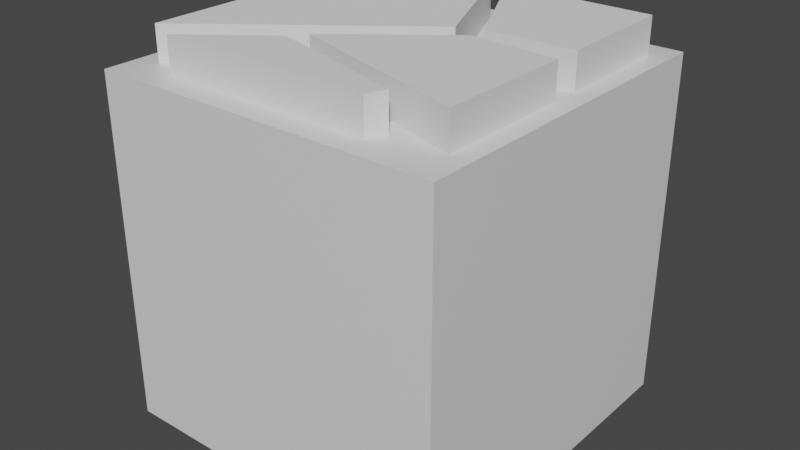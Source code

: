 # Source: farmlands1.blend  (saved by Blender 2.82.7; exported with 4.5.12 LTS)
import bpy
from mathutils import Matrix  # noqa: F401  (used for matrix-valued properties, if any)

bpy.ops.wm.read_factory_settings(use_empty=True)
scene = bpy.context.scene
scene.name = 'Scene'

# ---- collections
col_collection = bpy.data.collections.new('Collection'); scene.collection.children.link(col_collection)

# ---- materials (node trees are filled in below, after node groups)
mat_material = bpy.data.materials.new('Material')
mat_material.alpha_threshold = 0.0
mat_material.use_transparent_shadow = False
mat_material.line_color = (0.0, 0.0, 0.0, 1.0)

# ---- material node trees
mat_material.use_nodes = True; mat_material.node_tree.nodes.clear()
_N = mat_material.node_tree.nodes; _L = mat_material.node_tree.links
n0 = _N.new('ShaderNodeOutputMaterial'); n0.name = 'Material Output'; n0.location = (300, 300)
n1 = _N.new('ShaderNodeBsdfPrincipled'); n1.name = 'Principled BSDF'; n1.location = (10, 300)
n1.distribution = 'GGX'
n1.subsurface_method = 'BURLEY'
n1.inputs[2].default_value = 0.4
n1.inputs[3].default_value = 1.45
n1.inputs[27].default_value = (0.0, 0.0, 0.0, 1.0)
n1.inputs[28].default_value = 1.0
_L.new(n1.outputs[0], n0.inputs[0])
n0.is_active_output = True

# ---- world
world_world = bpy.data.worlds.new('World'); scene.world = world_world
world_world.use_nodes = True; world_world.node_tree.nodes.clear()
_N = world_world.node_tree.nodes; _L = world_world.node_tree.links
n0 = _N.new('ShaderNodeOutputWorld'); n0.name = 'World Output'; n0.location = (300, 300)
n1 = _N.new('ShaderNodeBackground'); n1.name = 'Background'; n1.location = (10, 300)
n1.inputs[0].default_value = (0.05088, 0.05088, 0.05088, 1.0)
_L.new(n1.outputs[0], n0.inputs[0])
n0.is_active_output = True
world_world.color = (0.05088, 0.05088, 0.05088)
world_world.use_sun_shadow = False
world_world.sun_shadow_jitter_overblur = 0.0

# ---- meshes
me_cube = bpy.data.meshes.new('Cube')
me_cube.from_pydata([(1.0, 1.0, 1.0), (1.0, 1.0, -1.0), (1.0, -1.0, 1.0), (1.0, -1.0, -1.0), (-1.0, 1.0, 1.0), (-1.0, 1.0, -1.0), (-1.0, -1.0, 1.0), (-1.0, -1.0, -1.0)], [], [(0, 4, 6, 2), (3, 2, 6, 7), (7, 6, 4, 5), (5, 1, 3, 7), (1, 0, 2, 3), (5, 4, 0, 1)])
_uv = me_cube.uv_layers.new(name='UVMap')
_uv.uv.foreach_set('vector', [0.625, 0.5, 0.875, 0.5, 0.875, 0.75, 0.625, 0.75, 0.375, 0.75, 0.625, 0.75, 0.625, 1.0, 0.375, 1.0, 0.375, 0.0, 0.625, 0.0, 0.625, 0.25, 0.375, 0.25, 0.125, 0.5, 0.375, 0.5, 0.375, 0.75, 0.125, 0.75, 0.375, 0.5, 0.625, 0.5, 0.625, 0.75, 0.375, 0.75, 0.375, 0.25, 0.625, 0.25, 0.625, 0.5, 0.375, 0.5])
me_cube.materials.append(mat_material)
me_cube.use_remesh_preserve_volume = False
me_cube.use_remesh_preserve_attributes = False
me_cube.use_mirror_vertex_groups = False
me_cube.update()
me_cube_001 = bpy.data.meshes.new('Cube.001')
me_cube_001.from_pydata([(-0.4611, 1.156, 0.3986), (-0.4611, 1.156, 0.6043), (-0.8328, 1.873, 0.3986), (-0.8328, 1.873, 0.6043), (0.03648, 1.172, 0.3986), (0.03648, 1.172, 0.6043), (0.02697, 1.87, 0.3986), (0.02697, 1.87, 0.6043), (-1.723, 0.2347, 0.3986), (-1.723, 0.2347, 0.6043), (-1.706, 1.866, 0.3986), (-1.706, 1.866, 0.6043), (-0.5912, 1.104, 0.3986), (-0.5912, 1.104, 0.6043), (-0.9281, 1.863, 0.3986), (-0.9281, 1.863, 0.6043), (-1.041, 0.5826, 0.3986), (-1.041, 0.5826, 0.6043), (-0.4644, 1.04, 0.3986), (-0.4644, 1.04, 0.6043), (0.02966, 0.251, 0.3986), (0.02966, 0.251, 0.6043), (0.0338, 1.017, 0.3986), (0.0338, 1.017, 0.6043), (-1.546, 0.1596, 0.3986), (-1.546, 0.1596, 0.6043), (-1.106, 0.4945, 0.3986), (-1.106, 0.4945, 0.6043), (-0.3319, 0.1555, 0.3986), (-0.3319, 0.1555, 0.6043), (-0.2869, 0.2596, 0.3986), (-0.2869, 0.2596, 0.6043)], [], [(0, 1, 3, 2), (2, 3, 7, 6), (6, 7, 5, 4), (4, 5, 1, 0), (2, 6, 4, 0), (7, 3, 1, 5), (8, 9, 11, 10), (10, 11, 15, 14), (14, 15, 13, 12), (12, 13, 9, 8), (10, 14, 12, 8), (15, 11, 9, 13), (16, 17, 19, 18), (18, 19, 23, 22), (22, 23, 21, 20), (20, 21, 17, 16), (18, 22, 20, 16), (23, 19, 17, 21), (24, 25, 27, 26), (26, 27, 31, 30), (30, 31, 29, 28), (28, 29, 25, 24), (26, 30, 28, 24), (31, 27, 25, 29)])
_uv = me_cube_001.uv_layers.new(name='UVMap')
_uv.uv.foreach_set('vector', [0.375, 0.0, 0.625, 0.0, 0.625, 0.25, 0.375, 0.25, 0.375, 0.25, 0.625, 0.25, 0.625, 0.5, 0.375, 0.5, 0.375, 0.5, 0.625, 0.5, 0.625, 0.75, 0.375, 0.75, 0.375, 0.75, 0.625, 0.75, 0.625, 1.0, 0.375, 1.0, 0.125, 0.5, 0.375, 0.5, 0.375, 0.75, 0.125, 0.75, 0.625, 0.5, 0.875, 0.5, 0.875, 0.75, 0.625, 0.75, 0.375, 0.0, 0.625, 0.0, 0.625, 0.25, 0.375, 0.25, 0.375, 0.25, 0.625, 0.25, 0.625, 0.5, 0.375, 0.5, 0.375, 0.5, 0.625, 0.5, 0.625, 0.75, 0.375, 0.75, 0.375, 0.75, 0.625, 0.75, 0.625, 1.0, 0.375, 1.0, 0.125, 0.5, 0.375, 0.5, 0.375, 0.75, 0.125, 0.75, 0.625, 0.5, 0.875, 0.5, 0.875, 0.75, 0.625, 0.75, 0.375, 0.0, 0.625, 0.0, 0.625, 0.25, 0.375, 0.25, 0.375, 0.25, 0.625, 0.25, 0.625, 0.5, 0.375, 0.5, 0.375, 0.5, 0.625, 0.5, 0.625, 0.75, 0.375, 0.75, 0.375, 0.75, 0.625, 0.75, 0.625, 1.0, 0.375, 1.0, 0.125, 0.5, 0.375, 0.5, 0.375, 0.75, 0.125, 0.75, 0.625, 0.5, 0.875, 0.5, 0.875, 0.75, 0.625, 0.75, 0.375, 0.0, 0.625, 0.0, 0.625, 0.25, 0.375, 0.25, 0.375, 0.25, 0.625, 0.25, 0.625, 0.5, 0.375, 0.5, 0.375, 0.5, 0.625, 0.5, 0.625, 0.75, 0.375, 0.75, 0.375, 0.75, 0.625, 0.75, 0.625, 1.0, 0.375, 1.0, 0.125, 0.5, 0.375, 0.5, 0.375, 0.75, 0.125, 0.75, 0.625, 0.5, 0.875, 0.5, 0.875, 0.75, 0.625, 0.75])
me_cube_001.use_remesh_fix_poles = True
me_cube_001.use_remesh_preserve_attributes = False
me_cube_001.use_mirror_vertex_groups = False
me_cube_001.update()

# ---- objects
ob_cube = bpy.data.objects.new('Cube', me_cube)
ob_cube_001 = bpy.data.objects.new('Cube.001', me_cube_001)

# ---- transforms, parenting, visibility, modifiers, constraints
ob_cube.location = (0.0, 0.0, 0.0)
ob_cube.lock_rotations_4d = False
ob_cube.empty_display_type = 'ARROWS'
ob_cube.lineart.crease_threshold = 0.0
ob_cube_001.location = (0.8564, -1.014, 0.5947)
ob_cube_001.lineart.crease_threshold = 0.0

# ---- collection membership
col_collection.objects.link(ob_cube)
col_collection.objects.link(ob_cube_001)

# ---- scene / render settings (as saved in the file)
scene.frame_start = 1; scene.frame_end = 250; scene.frame_set(0)
scene.render.engine = 'BLENDER_EEVEE_NEXT'
scene.cycles.use_denoising = False
scene.cycles.samples = 128
scene.cycles.sampling_pattern = 'TABULATED_SOBOL'
scene.cycles.use_adaptive_sampling = False
scene.cycles.use_light_tree = False
scene.view_settings.view_transform = 'Filmic'
bpy.context.view_layer.update()

# ---- added for rendering (the .blend has no active camera and no usable light): camera, sun
cam_auto = bpy.data.cameras.new('AutoCamera')
cam_auto.lens = 50.0
cam_auto.sensor_width = 36.0
cam_auto.clip_end = 1000.0
ob_auto_camera = bpy.data.objects.new('AutoCamera', cam_auto)
scene.collection.objects.link(ob_auto_camera)
ob_auto_camera.location = (3.31476, -3.97772, 2.75129)
ob_auto_camera.rotation_euler = (1.09748, -7.21219e-08, 0.694738)
scene.camera = ob_auto_camera
light_auto_sun = bpy.data.lights.new('AutoSun', 'SUN')
light_auto_sun.energy = 3.0
light_auto_sun.angle = 0.0523599
ob_auto_sun = bpy.data.objects.new('AutoSun', light_auto_sun)
scene.collection.objects.link(ob_auto_sun)
ob_auto_sun.rotation_euler = (0.872665, 0.174533, 0.523599)
bpy.context.view_layer.update()
